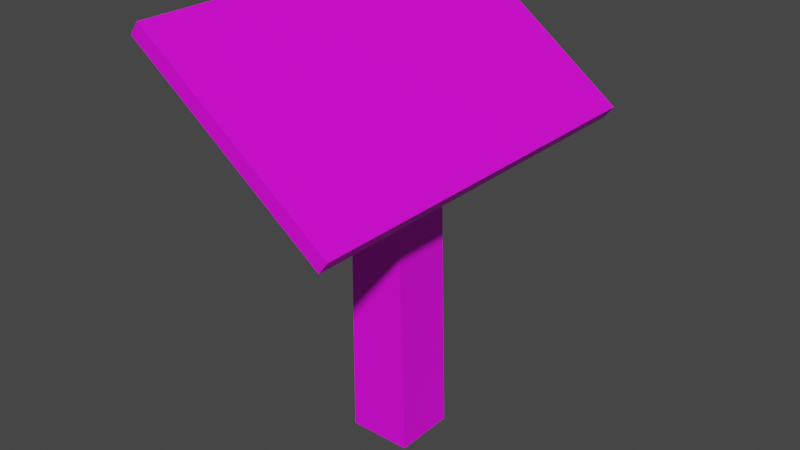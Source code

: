 # Source: InfobordT2.blend  (saved by Blender 3.3.6; exported with 4.5.12 LTS)
import bpy
from mathutils import Matrix  # noqa: F401  (used for matrix-valued properties, if any)

bpy.ops.wm.read_factory_settings(use_empty=True)
scene = bpy.context.scene
scene.name = 'Scene'

# ---- collections
col_collection = bpy.data.collections.new('Collection'); scene.collection.children.link(col_collection)

# ---- images (referenced by path relative to the original .blend; pixels are not part of the script)
import os
ASSET_DIR = os.environ.get("B2B_ASSET_DIR", "")  # directory of the original .blend (textures are referenced by path, not embedded)
HERE = os.path.dirname(os.path.abspath(__file__))  # packed textures are extracted next to this script under _unpacked/

def load_image(name, relpath, width, height, colorspace="sRGB"):
    """Load a texture the original file referenced (path relative to the .blend, or extracted next to this script)."""
    p = next((c for c in (os.path.join(HERE, relpath), os.path.join(ASSET_DIR, relpath)) if relpath and os.path.exists(c)), "")
    if p:
        img = bpy.data.images.load(p, check_existing=True)
        img.name = name
    else:  # same state as the original file: an image datablock whose file is absent (Cycles renders it pink)
        img = bpy.data.images.new(name, width, height)
        img.source = "FILE"
        img.filepath = "//" + (relpath or name)
    img.colorspace_settings.name = colorspace
    return img
img_vecteezy_seamless_texture_wood_old_oak_or_modern_wood_texture_3 = load_image('vecteezy_seamless-texture-wood-old-oak-or-modern-wood-texture_3', 'TextureT2.jpg', 1024, 1024, 'sRGB')

# ---- materials (node trees are filled in below, after node groups)
mat_material = bpy.data.materials.new('Material')
mat_material.alpha_threshold = 0.0
mat_material.use_transparent_shadow = False
mat_material.roughness = 0.5
mat_material.line_color = (0.0, 0.0, 0.0, 1.0)

# ---- material node trees
mat_material.use_nodes = True; mat_material.node_tree.nodes.clear()
_N = mat_material.node_tree.nodes; _L = mat_material.node_tree.links
n0 = _N.new('ShaderNodeOutputMaterial'); n0.name = 'Material Output'; n0.location = (300, 300)
n1 = _N.new('ShaderNodeBsdfPrincipled'); n1.name = 'Principled BSDF'; n1.location = (10, 300)
n1.distribution = 'GGX'
n1.subsurface_method = 'RANDOM_WALK_SKIN'
n1.inputs[3].default_value = 1.45
n1.inputs[27].default_value = (0.0, 0.0, 0.0, 1.0)
n1.inputs[28].default_value = 1.0
n2 = _N.new('ShaderNodeTexImage'); n2.name = 'Image Texture'; n2.location = (-280, 275)
n2.image = img_vecteezy_seamless_texture_wood_old_oak_or_modern_wood_texture_3
_L.new(n1.outputs[0], n0.inputs[0])
_L.new(n2.outputs[0], n1.inputs[0])
n0.is_active_output = True

# ---- world
world_world = bpy.data.worlds.new('World'); scene.world = world_world
world_world.use_nodes = True; world_world.node_tree.nodes.clear()
_N = world_world.node_tree.nodes; _L = world_world.node_tree.links
n0 = _N.new('ShaderNodeOutputWorld'); n0.name = 'World Output'; n0.location = (300, 300)
n1 = _N.new('ShaderNodeBackground'); n1.name = 'Background'; n1.location = (10, 300)
n1.inputs[0].default_value = (0.05088, 0.05088, 0.05088, 1.0)
_L.new(n1.outputs[0], n0.inputs[0])
n0.is_active_output = True
world_world.color = (0.05088, 0.05088, 0.05088)
world_world.use_sun_shadow = False
world_world.sun_shadow_jitter_overblur = 0.0

# ---- meshes
me_cube = bpy.data.meshes.new('Cube')
me_cube.from_pydata([(0.04201, 0.06179, 0.3183), (0.06325, 0.06179, -0.3528), (0.04201, -0.06179, 0.3183), (0.06325, -0.06179, -0.3528), (-0.05984, 0.06179, 0.3933), (-0.06325, 0.06179, -0.3528), (-0.05984, -0.06179, 0.3933), (-0.06325, -0.06179, -0.3528), (-0.1973, 0.3958, 0.4945), (-0.1794, 0.3958, 0.5187), (-0.1794, -0.3936, 0.5187), (-0.1973, -0.3936, 0.4945), (0.178, 0.06179, 0.2181), (0.178, -0.06179, 0.2181), (0.178, 0.3958, 0.2181), (0.1958, 0.3958, 0.2423), (0.1958, -0.3936, 0.2423), (0.178, -0.3936, 0.2181)], [], [(10, 9, 8, 11), (3, 2, 6, 7), (7, 6, 4, 5), (5, 1, 3, 7), (1, 0, 2, 3), (5, 4, 0, 1), (4, 6, 2, 13, 17, 11, 8, 14, 12, 0), (9, 15, 14, 8), (16, 17, 13, 12, 14, 15), (17, 16, 10, 11), (2, 0, 12, 13)])
_uv = me_cube.uv_layers.new(name='UVMap')
_uv.uv.foreach_set('vector', [0.9369, 0.7299, 0.9369, 0.004451, 0.9645, 0.004451, 0.9645, 0.7299, 0.4416, 0.6901, 0.4612, 0.0734, 0.5548, 0.004451, 0.5579, 0.6901, 0.928, 0.004451, 0.928, 0.5584, 0.8144, 0.5584, 0.8144, 0.004451, 0.7856, 0.744, 0.692, 0.744, 0.692, 0.6304, 0.7856, 0.6304, 0.8055, 0.004451, 0.8055, 0.6215, 0.692, 0.6215, 0.692, 0.004451, 0.5668, 0.6901, 0.5699, 0.004451, 0.6635, 0.0734, 0.6831, 0.6901, 0.1613, 0.3114, 0.1613, 0.425, 0.2776, 0.425, 0.4327, 0.425, 0.4327, 0.7299, 0.004451, 0.7299, 0.004451, 0.004451, 0.4327, 0.004451, 0.4327, 0.3114, 0.2776, 0.3114, 0.9004, 0.9955, 0.9004, 0.5673, 0.928, 0.5673, 0.928, 0.9955, 0.9734, 0.004451, 0.9951, 0.004451, 0.9951, 0.3094, 0.9951, 0.4229, 0.9951, 0.7299, 0.9734, 0.7299, 0.8421, 0.9955, 0.8144, 0.9955, 0.8144, 0.5673, 0.8421, 0.5673, 0.2776, 0.425, 0.2776, 0.3114, 0.4327, 0.3114, 0.4327, 0.425])
me_cube.materials.append(mat_material)
me_cube.use_mirror_vertex_groups = False
me_cube.update()
me_cube_001 = bpy.data.meshes.new('Cube.001')
me_cube_001.from_pydata([(-0.1794, 0.3958, 0.5187), (-0.1794, -0.3936, 0.5187), (0.1958, 0.3958, 0.2423), (0.1958, -0.3936, 0.2423)], [], [(0, 1, 3, 2)])
_uv = me_cube_001.uv_layers.new(name='UVMap')
_uv.uv.foreach_set('vector', [0.9981, 1.009, 0.00193, 1.009, 0.00193, 0.00193, 0.9981, 0.00193])
me_cube_001.materials.append(mat_material)
me_cube_001.use_mirror_vertex_groups = False
me_cube_001.update()

# ---- objects
ob_cube = bpy.data.objects.new('Cube', me_cube)
ob_cube_001 = bpy.data.objects.new('Cube.001', me_cube_001)

# ---- transforms, parenting, visibility, modifiers, constraints
ob_cube.location = (0.0, 0.0, 0.0)
ob_cube.lock_rotations_4d = False
ob_cube.empty_display_type = 'ARROWS'
ob_cube.lineart.crease_threshold = 0.0
ob_cube_001.location = (0.0, 0.0, 0.0)
ob_cube_001.lock_rotations_4d = False
ob_cube_001.empty_display_type = 'ARROWS'
ob_cube_001.lineart.crease_threshold = 0.0

# ---- collection membership
col_collection.objects.link(ob_cube)
col_collection.objects.link(ob_cube_001)

# ---- scene / render settings (as saved in the file)
scene.frame_start = 1; scene.frame_end = 250; scene.frame_set(1)
scene.render.engine = 'BLENDER_EEVEE_NEXT'
scene.cycles.sampling_pattern = 'TABULATED_SOBOL'
scene.cycles.use_light_tree = False
scene.view_settings.view_transform = 'Filmic'
bpy.context.view_layer.update()

# ---- added for rendering (the .blend has no active camera and no usable light): camera, sun
cam_auto = bpy.data.cameras.new('AutoCamera')
cam_auto.lens = 50.0
cam_auto.sensor_width = 36.0
cam_auto.clip_end = 1000.0
ob_auto_camera = bpy.data.objects.new('AutoCamera', cam_auto)
scene.collection.objects.link(ob_auto_camera)
ob_auto_camera.location = (1.14642, -1.37546, 1.00067)
ob_auto_camera.rotation_euler = (1.09748, -7.21219e-08, 0.694738)
scene.camera = ob_auto_camera
light_auto_sun = bpy.data.lights.new('AutoSun', 'SUN')
light_auto_sun.energy = 3.0
light_auto_sun.angle = 0.0523599
ob_auto_sun = bpy.data.objects.new('AutoSun', light_auto_sun)
scene.collection.objects.link(ob_auto_sun)
ob_auto_sun.rotation_euler = (0.872665, 0.174533, 0.523599)
bpy.context.view_layer.update()
